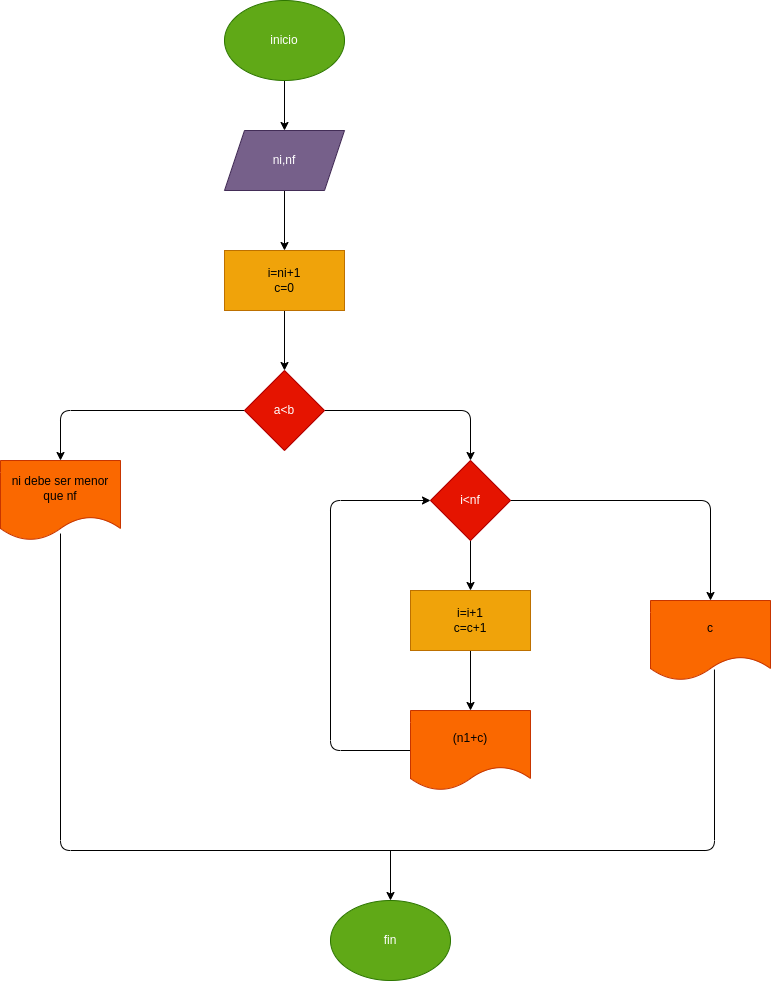

The diagram above was exported from draw.io. Its source (the exported page's mxGraphModel, read from the mxfile embedded in the PNG):
<mxGraphModel dx="1086" dy="732" grid="1" gridSize="10" guides="1" tooltips="1" connect="1" arrows="1" fold="1" page="1" pageScale="1" pageWidth="827" pageHeight="1169" math="0" shadow="0">
  <root>
    <mxCell id="0" />
    <mxCell id="1" parent="0" />
    <mxCell id="4" value="" style="edgeStyle=none;html=1;" edge="1" parent="1" source="2" target="3">
      <mxGeometry relative="1" as="geometry" />
    </mxCell>
    <mxCell id="2" value="inicio" style="ellipse;whiteSpace=wrap;html=1;fillColor=#60a917;fontColor=#ffffff;strokeColor=#2D7600;" vertex="1" parent="1">
      <mxGeometry x="354" y="30" width="120" height="80" as="geometry" />
    </mxCell>
    <mxCell id="6" value="" style="edgeStyle=none;html=1;" edge="1" parent="1" source="3" target="5">
      <mxGeometry relative="1" as="geometry" />
    </mxCell>
    <mxCell id="3" value="ni,nf" style="shape=parallelogram;perimeter=parallelogramPerimeter;whiteSpace=wrap;html=1;fixedSize=1;fillColor=#76608a;fontColor=#ffffff;strokeColor=#432D57;" vertex="1" parent="1">
      <mxGeometry x="354" y="160" width="120" height="60" as="geometry" />
    </mxCell>
    <mxCell id="8" value="" style="edgeStyle=none;html=1;" edge="1" parent="1" source="5" target="7">
      <mxGeometry relative="1" as="geometry" />
    </mxCell>
    <mxCell id="5" value="i=ni+1&lt;br&gt;c=0" style="whiteSpace=wrap;html=1;fillColor=#f0a30a;fontColor=#000000;strokeColor=#BD7000;" vertex="1" parent="1">
      <mxGeometry x="354" y="280" width="120" height="60" as="geometry" />
    </mxCell>
    <mxCell id="10" value="" style="edgeStyle=none;html=1;" edge="1" parent="1" source="7" target="9">
      <mxGeometry relative="1" as="geometry">
        <Array as="points">
          <mxPoint x="600" y="440" />
        </Array>
      </mxGeometry>
    </mxCell>
    <mxCell id="12" value="" style="edgeStyle=none;html=1;" edge="1" parent="1" source="7" target="11">
      <mxGeometry relative="1" as="geometry">
        <Array as="points">
          <mxPoint x="190" y="440" />
        </Array>
      </mxGeometry>
    </mxCell>
    <mxCell id="7" value="a&amp;lt;b" style="rhombus;whiteSpace=wrap;html=1;fillColor=#e51400;fontColor=#ffffff;strokeColor=#B20000;" vertex="1" parent="1">
      <mxGeometry x="374" y="400" width="80" height="80" as="geometry" />
    </mxCell>
    <mxCell id="14" value="" style="edgeStyle=none;html=1;" edge="1" parent="1" source="9" target="13">
      <mxGeometry relative="1" as="geometry" />
    </mxCell>
    <mxCell id="18" value="" style="edgeStyle=none;html=1;" edge="1" parent="1" source="9" target="17">
      <mxGeometry relative="1" as="geometry">
        <Array as="points">
          <mxPoint x="840" y="530" />
        </Array>
      </mxGeometry>
    </mxCell>
    <mxCell id="9" value="i&amp;lt;nf" style="rhombus;whiteSpace=wrap;html=1;fillColor=#e51400;fontColor=#ffffff;strokeColor=#B20000;" vertex="1" parent="1">
      <mxGeometry x="560" y="490" width="80" height="80" as="geometry" />
    </mxCell>
    <mxCell id="11" value="ni debe ser menor que nf" style="shape=document;whiteSpace=wrap;html=1;boundedLbl=1;fillColor=#fa6800;fontColor=#000000;strokeColor=#C73500;" vertex="1" parent="1">
      <mxGeometry x="130" y="490" width="120" height="80" as="geometry" />
    </mxCell>
    <mxCell id="16" value="" style="edgeStyle=none;html=1;" edge="1" parent="1" source="13" target="15">
      <mxGeometry relative="1" as="geometry" />
    </mxCell>
    <mxCell id="13" value="i=i+1&lt;br&gt;c=c+1" style="whiteSpace=wrap;html=1;fillColor=#f0a30a;fontColor=#000000;strokeColor=#BD7000;" vertex="1" parent="1">
      <mxGeometry x="540" y="620" width="120" height="60" as="geometry" />
    </mxCell>
    <mxCell id="20" style="edgeStyle=none;html=1;entryX=0;entryY=0.5;entryDx=0;entryDy=0;" edge="1" parent="1" source="15" target="9">
      <mxGeometry relative="1" as="geometry">
        <Array as="points">
          <mxPoint x="460" y="780" />
          <mxPoint x="460" y="530" />
        </Array>
      </mxGeometry>
    </mxCell>
    <mxCell id="15" value="(n1+c)" style="shape=document;whiteSpace=wrap;html=1;boundedLbl=1;fillColor=#fa6800;fontColor=#000000;strokeColor=#C73500;" vertex="1" parent="1">
      <mxGeometry x="540" y="740" width="120" height="80" as="geometry" />
    </mxCell>
    <mxCell id="17" value="c" style="shape=document;whiteSpace=wrap;html=1;boundedLbl=1;fillColor=#fa6800;fontColor=#000000;strokeColor=#C73500;" vertex="1" parent="1">
      <mxGeometry x="780" y="630" width="120" height="80" as="geometry" />
    </mxCell>
    <mxCell id="19" value="" style="endArrow=none;html=1;exitX=0.5;exitY=0.913;exitDx=0;exitDy=0;exitPerimeter=0;entryX=0.533;entryY=0.863;entryDx=0;entryDy=0;entryPerimeter=0;" edge="1" parent="1" source="11" target="17">
      <mxGeometry width="50" height="50" relative="1" as="geometry">
        <mxPoint x="240" y="770" as="sourcePoint" />
        <mxPoint x="290" y="720" as="targetPoint" />
        <Array as="points">
          <mxPoint x="190" y="880" />
          <mxPoint x="844" y="880" />
        </Array>
      </mxGeometry>
    </mxCell>
    <mxCell id="21" value="" style="endArrow=classic;html=1;entryX=0.5;entryY=0;entryDx=0;entryDy=0;" edge="1" parent="1" target="22">
      <mxGeometry width="50" height="50" relative="1" as="geometry">
        <mxPoint x="520" y="880" as="sourcePoint" />
        <mxPoint x="520" y="930" as="targetPoint" />
      </mxGeometry>
    </mxCell>
    <mxCell id="22" value="fin" style="ellipse;whiteSpace=wrap;html=1;fillColor=#60a917;fontColor=#ffffff;strokeColor=#2D7600;" vertex="1" parent="1">
      <mxGeometry x="460" y="930" width="120" height="80" as="geometry" />
    </mxCell>
  </root>
</mxGraphModel>